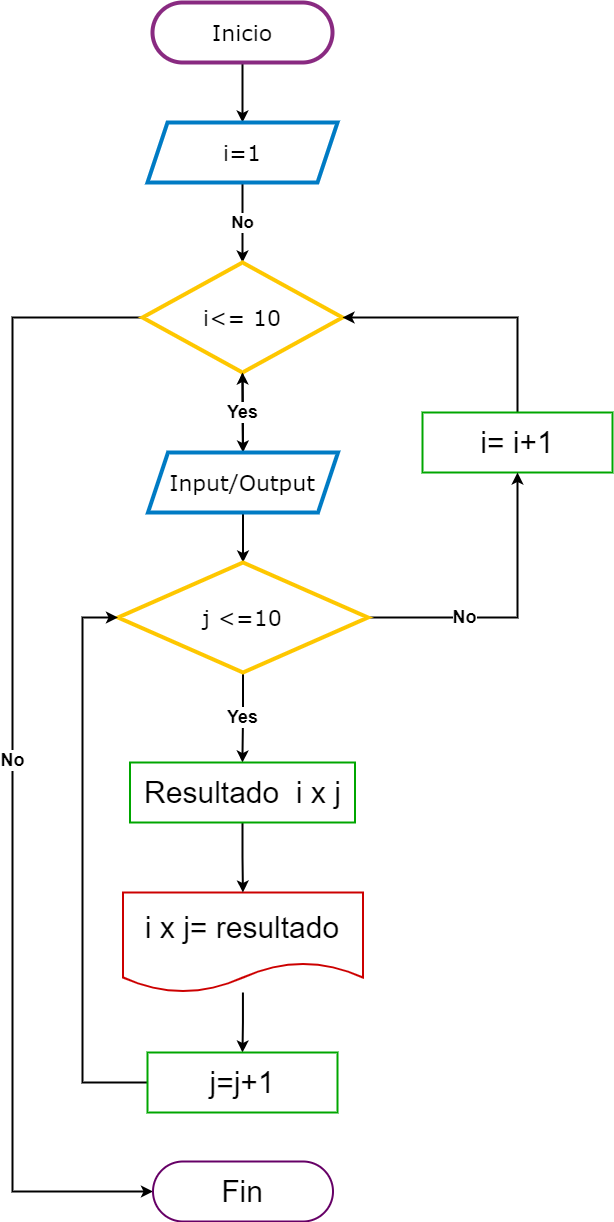

The diagram above was exported from draw.io. Its source (the exported page's mxGraphModel, read from the mxfile embedded in the PNG):
<mxGraphModel dx="1483" dy="699" grid="1" gridSize="10" guides="1" tooltips="1" connect="1" arrows="1" fold="1" page="1" pageScale="1" pageWidth="827" pageHeight="1169" math="0" shadow="0">
  <root>
    <mxCell id="0" />
    <mxCell id="1" parent="0" />
    <mxCell id="pc-w_wm73Cl6XD-MA2iD-15" style="edgeStyle=orthogonalEdgeStyle;rounded=0;orthogonalLoop=1;jettySize=auto;html=1;exitX=0.5;exitY=1;exitDx=0;exitDy=0;entryX=0.5;entryY=0;entryDx=0;entryDy=0;strokeWidth=2;" edge="1" parent="1" source="pc-w_wm73Cl6XD-MA2iD-1" target="pc-w_wm73Cl6XD-MA2iD-2">
      <mxGeometry relative="1" as="geometry" />
    </mxCell>
    <mxCell id="pc-w_wm73Cl6XD-MA2iD-1" value="Inicio" style="rounded=1;whiteSpace=wrap;html=1;arcSize=50;strokeWidth=4;strokeColor=#892A81;fontSize=22;fontFamily=Verdana;" vertex="1" parent="1">
      <mxGeometry x="310" y="10" width="180" height="60" as="geometry" />
    </mxCell>
    <mxCell id="pc-w_wm73Cl6XD-MA2iD-16" value="&lt;font style=&quot;font-size: 17px&quot;&gt;&lt;b&gt;No&lt;/b&gt;&lt;/font&gt;" style="edgeStyle=orthogonalEdgeStyle;rounded=0;orthogonalLoop=1;jettySize=auto;html=1;exitX=0.5;exitY=1;exitDx=0;exitDy=0;entryX=0.5;entryY=0;entryDx=0;entryDy=0;entryPerimeter=0;strokeWidth=2;" edge="1" parent="1" source="pc-w_wm73Cl6XD-MA2iD-2" target="pc-w_wm73Cl6XD-MA2iD-3">
      <mxGeometry relative="1" as="geometry" />
    </mxCell>
    <mxCell id="pc-w_wm73Cl6XD-MA2iD-2" value="i=1&lt;span style=&quot;color: rgba(0 , 0 , 0 , 0) ; font-family: monospace ; font-size: 0px&quot;&gt;%3CmxGraphModel%3E%3Croot%3E%3CmxCell%20id%3D%220%22%2F%3E%3CmxCell%20id%3D%221%22%20parent%3D%220%22%2F%3E%3CmxCell%20id%3D%222%22%20value%3D%22A%26amp%3Bgt%3BB%20Y%20A%26amp%3Bgt%3BC%22%20style%3D%22strokeWidth%3D4%3Bhtml%3D1%3Bshape%3Dmxgraph.flowchart.decision%3BwhiteSpace%3Dwrap%3BfontFamily%3DVerdana%3BfontSize%3D22%3BstrokeColor%3D%23FEC700%3B%22%20vertex%3D%221%22%20parent%3D%221%22%3E%3CmxGeometry%20x%3D%22478%22%20y%3D%22320%22%20width%3D%22200%22%20height%3D%22110%22%20as%3D%22geometry%22%2F%3E%3C%2FmxCell%3E%3C%2Froot%3E%3C%2FmxGraphModel%3E&lt;/span&gt;" style="shape=parallelogram;perimeter=parallelogramPerimeter;whiteSpace=wrap;html=1;fixedSize=1;strokeWidth=4;fontFamily=Verdana;fontSize=22;strokeColor=#007BC4;" vertex="1" parent="1">
      <mxGeometry x="305" y="130" width="190" height="60" as="geometry" />
    </mxCell>
    <mxCell id="pc-w_wm73Cl6XD-MA2iD-18" value="" style="edgeStyle=orthogonalEdgeStyle;rounded=0;orthogonalLoop=1;jettySize=auto;html=1;exitX=0.5;exitY=1;exitDx=0;exitDy=0;exitPerimeter=0;entryX=0.5;entryY=0;entryDx=0;entryDy=0;strokeWidth=2;" edge="1" parent="1" source="pc-w_wm73Cl6XD-MA2iD-3" target="pc-w_wm73Cl6XD-MA2iD-4">
      <mxGeometry relative="1" as="geometry" />
    </mxCell>
    <mxCell id="pc-w_wm73Cl6XD-MA2iD-28" value="&lt;font style=&quot;font-size: 18px&quot;&gt;&lt;b&gt;No&lt;/b&gt;&lt;/font&gt;" style="edgeStyle=orthogonalEdgeStyle;rounded=0;orthogonalLoop=1;jettySize=auto;html=1;exitX=0;exitY=0.5;exitDx=0;exitDy=0;exitPerimeter=0;entryX=0;entryY=0.5;entryDx=0;entryDy=0;strokeWidth=2;" edge="1" parent="1" source="pc-w_wm73Cl6XD-MA2iD-3" target="pc-w_wm73Cl6XD-MA2iD-14">
      <mxGeometry relative="1" as="geometry">
        <Array as="points">
          <mxPoint x="170" y="325" />
          <mxPoint x="170" y="1199" />
        </Array>
      </mxGeometry>
    </mxCell>
    <mxCell id="pc-w_wm73Cl6XD-MA2iD-3" value="i&amp;lt;= 10" style="strokeWidth=4;html=1;shape=mxgraph.flowchart.decision;whiteSpace=wrap;fontFamily=Verdana;fontSize=22;strokeColor=#FEC700;" vertex="1" parent="1">
      <mxGeometry x="300" y="270" width="200" height="110" as="geometry" />
    </mxCell>
    <mxCell id="pc-w_wm73Cl6XD-MA2iD-20" style="edgeStyle=orthogonalEdgeStyle;rounded=0;orthogonalLoop=1;jettySize=auto;html=1;exitX=0.5;exitY=1;exitDx=0;exitDy=0;entryX=0.5;entryY=0;entryDx=0;entryDy=0;entryPerimeter=0;strokeWidth=2;" edge="1" parent="1" source="pc-w_wm73Cl6XD-MA2iD-4" target="pc-w_wm73Cl6XD-MA2iD-7">
      <mxGeometry relative="1" as="geometry" />
    </mxCell>
    <mxCell id="pc-w_wm73Cl6XD-MA2iD-22" value="&lt;font style=&quot;font-size: 18px&quot;&gt;&lt;b&gt;Yes&lt;/b&gt;&lt;/font&gt;" style="edgeStyle=orthogonalEdgeStyle;rounded=0;orthogonalLoop=1;jettySize=auto;html=1;strokeWidth=2;" edge="1" parent="1" source="pc-w_wm73Cl6XD-MA2iD-4" target="pc-w_wm73Cl6XD-MA2iD-3">
      <mxGeometry relative="1" as="geometry" />
    </mxCell>
    <mxCell id="pc-w_wm73Cl6XD-MA2iD-4" value="Input/Output&lt;span style=&quot;color: rgba(0 , 0 , 0 , 0) ; font-family: monospace ; font-size: 0px&quot;&gt;%3CmxGraphModel%3E%3Croot%3E%3CmxCell%20id%3D%220%22%2F%3E%3CmxCell%20id%3D%221%22%20parent%3D%220%22%2F%3E%3CmxCell%20id%3D%222%22%20value%3D%22M%3DA%22%20style%3D%22rounded%3D0%3BwhiteSpace%3Dwrap%3Bhtml%3D1%3BfontSize%3D30%3BstrokeWidth%3D2%3BstrokeColor%3D%2300A600%3B%22%20vertex%3D%221%22%20parent%3D%221%22%3E%3CmxGeometry%20x%3D%22-340%22%20y%3D%22437.5%22%20width%3D%22190%22%20height%3D%2260%22%20as%3D%22geometry%22%2F%3E%3C%2FmxCell%3E%3C%2Froot%3E%3C%2FmxGraphModel%3E&lt;/span&gt;" style="shape=parallelogram;perimeter=parallelogramPerimeter;whiteSpace=wrap;html=1;fixedSize=1;strokeWidth=4;fontFamily=Verdana;fontSize=22;strokeColor=#007BC4;" vertex="1" parent="1">
      <mxGeometry x="305.5" y="460" width="190" height="60" as="geometry" />
    </mxCell>
    <mxCell id="pc-w_wm73Cl6XD-MA2iD-27" style="edgeStyle=orthogonalEdgeStyle;rounded=0;orthogonalLoop=1;jettySize=auto;html=1;exitX=0.5;exitY=0;exitDx=0;exitDy=0;entryX=1;entryY=0.5;entryDx=0;entryDy=0;entryPerimeter=0;strokeWidth=2;" edge="1" parent="1" source="pc-w_wm73Cl6XD-MA2iD-5" target="pc-w_wm73Cl6XD-MA2iD-3">
      <mxGeometry relative="1" as="geometry" />
    </mxCell>
    <mxCell id="pc-w_wm73Cl6XD-MA2iD-5" value="i= i+1" style="rounded=0;whiteSpace=wrap;html=1;fontSize=30;strokeWidth=2;strokeColor=#00A600;" vertex="1" parent="1">
      <mxGeometry x="580" y="420" width="190" height="60" as="geometry" />
    </mxCell>
    <mxCell id="pc-w_wm73Cl6XD-MA2iD-21" value="&lt;font size=&quot;1&quot;&gt;&lt;b style=&quot;font-size: 18px&quot;&gt;Yes&lt;/b&gt;&lt;/font&gt;" style="edgeStyle=orthogonalEdgeStyle;rounded=0;orthogonalLoop=1;jettySize=auto;html=1;exitX=0.5;exitY=1;exitDx=0;exitDy=0;exitPerimeter=0;entryX=0.5;entryY=0;entryDx=0;entryDy=0;strokeWidth=2;" edge="1" parent="1" source="pc-w_wm73Cl6XD-MA2iD-7" target="pc-w_wm73Cl6XD-MA2iD-13">
      <mxGeometry relative="1" as="geometry" />
    </mxCell>
    <mxCell id="pc-w_wm73Cl6XD-MA2iD-25" style="edgeStyle=orthogonalEdgeStyle;rounded=0;orthogonalLoop=1;jettySize=auto;html=1;exitX=1;exitY=0.5;exitDx=0;exitDy=0;exitPerimeter=0;entryX=0.5;entryY=1;entryDx=0;entryDy=0;strokeWidth=2;" edge="1" parent="1" source="pc-w_wm73Cl6XD-MA2iD-7" target="pc-w_wm73Cl6XD-MA2iD-5">
      <mxGeometry relative="1" as="geometry" />
    </mxCell>
    <mxCell id="pc-w_wm73Cl6XD-MA2iD-26" value="&lt;font style=&quot;font-size: 18px&quot;&gt;&lt;b&gt;No&lt;/b&gt;&lt;/font&gt;" style="edgeLabel;html=1;align=center;verticalAlign=middle;resizable=0;points=[];" vertex="1" connectable="0" parent="pc-w_wm73Cl6XD-MA2iD-25">
      <mxGeometry x="-0.3514" y="1" relative="1" as="geometry">
        <mxPoint as="offset" />
      </mxGeometry>
    </mxCell>
    <mxCell id="pc-w_wm73Cl6XD-MA2iD-7" value="j &amp;lt;=10" style="strokeWidth=4;html=1;shape=mxgraph.flowchart.decision;whiteSpace=wrap;fontFamily=Verdana;fontSize=22;strokeColor=#FEC700;" vertex="1" parent="1">
      <mxGeometry x="275.5" y="570" width="250" height="110" as="geometry" />
    </mxCell>
    <mxCell id="pc-w_wm73Cl6XD-MA2iD-24" style="edgeStyle=orthogonalEdgeStyle;rounded=0;orthogonalLoop=1;jettySize=auto;html=1;entryX=0.5;entryY=0;entryDx=0;entryDy=0;strokeWidth=2;" edge="1" parent="1" source="pc-w_wm73Cl6XD-MA2iD-10" target="pc-w_wm73Cl6XD-MA2iD-11">
      <mxGeometry relative="1" as="geometry" />
    </mxCell>
    <mxCell id="pc-w_wm73Cl6XD-MA2iD-10" value="i x j= resultado" style="shape=document;whiteSpace=wrap;html=1;boundedLbl=1;fontSize=30;strokeWidth=2;strokeColor=#CC0000;" vertex="1" parent="1">
      <mxGeometry x="280.5" y="900" width="240" height="100" as="geometry" />
    </mxCell>
    <mxCell id="pc-w_wm73Cl6XD-MA2iD-29" style="edgeStyle=orthogonalEdgeStyle;rounded=0;orthogonalLoop=1;jettySize=auto;html=1;exitX=0;exitY=0.5;exitDx=0;exitDy=0;entryX=0;entryY=0.5;entryDx=0;entryDy=0;entryPerimeter=0;strokeWidth=2;" edge="1" parent="1" source="pc-w_wm73Cl6XD-MA2iD-11" target="pc-w_wm73Cl6XD-MA2iD-7">
      <mxGeometry relative="1" as="geometry">
        <Array as="points">
          <mxPoint x="240" y="1090" />
          <mxPoint x="240" y="625" />
        </Array>
      </mxGeometry>
    </mxCell>
    <mxCell id="pc-w_wm73Cl6XD-MA2iD-11" value="j=j+1&lt;span style=&quot;color: rgba(0 , 0 , 0 , 0) ; font-family: monospace ; font-size: 0px&quot;&gt;%3CmxGraphModel%3E%3Croot%3E%3CmxCell%20id%3D%220%22%2F%3E%3CmxCell%20id%3D%221%22%20parent%3D%220%22%2F%3E%3CmxCell%20id%3D%222%22%20value%3D%22Fin%22%20style%3D%22rounded%3D1%3BwhiteSpace%3Dwrap%3Bhtml%3D1%3BarcSize%3D50%3BstrokeWidth%3D2%3BstrokeColor%3D%23660066%3BfontSize%3D30%3B%22%20vertex%3D%221%22%20parent%3D%221%22%3E%3CmxGeometry%20x%3D%22324%22%20y%3D%22820%22%20width%3D%22180%22%20height%3D%2260%22%20as%3D%22geometry%22%2F%3E%3C%2FmxCell%3E%3C%2Froot%3E%3C%2FmxGraphModel%3E&lt;/span&gt;" style="rounded=0;whiteSpace=wrap;html=1;fontSize=30;strokeWidth=2;strokeColor=#00A600;" vertex="1" parent="1">
      <mxGeometry x="305" y="1060" width="190" height="60" as="geometry" />
    </mxCell>
    <mxCell id="pc-w_wm73Cl6XD-MA2iD-23" style="edgeStyle=orthogonalEdgeStyle;rounded=0;orthogonalLoop=1;jettySize=auto;html=1;exitX=0.5;exitY=1;exitDx=0;exitDy=0;strokeWidth=2;" edge="1" parent="1" source="pc-w_wm73Cl6XD-MA2iD-13" target="pc-w_wm73Cl6XD-MA2iD-10">
      <mxGeometry relative="1" as="geometry" />
    </mxCell>
    <mxCell id="pc-w_wm73Cl6XD-MA2iD-13" value="Resultado&amp;nbsp; i x j" style="rounded=0;whiteSpace=wrap;html=1;fontSize=30;strokeWidth=2;strokeColor=#00A600;" vertex="1" parent="1">
      <mxGeometry x="287.5" y="770" width="225" height="60" as="geometry" />
    </mxCell>
    <mxCell id="pc-w_wm73Cl6XD-MA2iD-14" value="Fin" style="rounded=1;whiteSpace=wrap;html=1;arcSize=50;strokeWidth=2;strokeColor=#660066;fontSize=30;" vertex="1" parent="1">
      <mxGeometry x="310.5" y="1169" width="180" height="60" as="geometry" />
    </mxCell>
  </root>
</mxGraphModel>